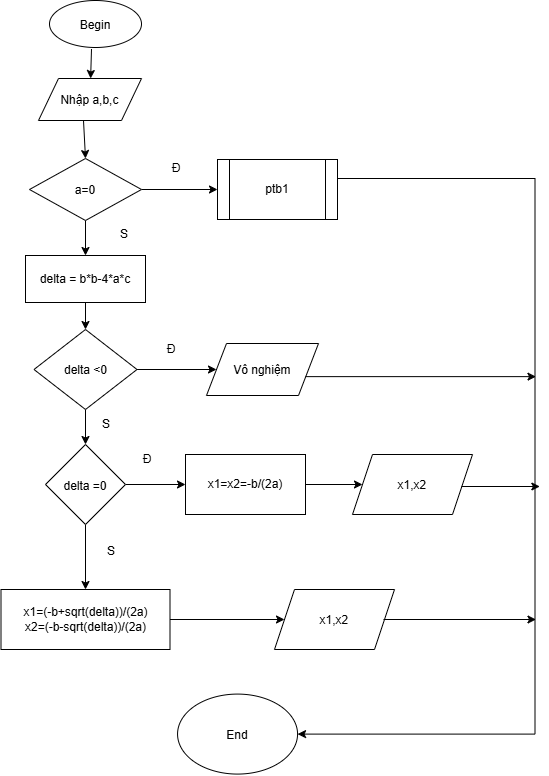

The diagram above was exported from draw.io. Its source (the exported page's mxGraphModel, read from the mxfile embedded in the PNG):
<mxGraphModel dx="1613" dy="869" grid="0" gridSize="10" guides="1" tooltips="1" connect="1" arrows="1" fold="1" page="1" pageScale="1" pageWidth="827" pageHeight="1169" math="0" shadow="0">
  <root>
    <mxCell id="0" />
    <mxCell id="1" parent="0" />
    <mxCell id="NjUZOlWYXsdBwNQSbMEd-1" parent="1" style="ellipse;whiteSpace=wrap;html=1;shapeInside=1;" value="Begin&lt;div&gt;&lt;br&gt;&lt;/div&gt;" vertex="1">
      <mxGeometry height="47" width="92" x="292" y="12" as="geometry" />
    </mxCell>
    <mxCell id="NjUZOlWYXsdBwNQSbMEd-2" parent="1" style="shape=parallelogram;perimeter=parallelogramPerimeter;whiteSpace=wrap;html=1;shapeInside=1;fixedSize=1;" value="Nhập a,b,c" vertex="1">
      <mxGeometry height="42" width="103" x="281" y="90" as="geometry" />
    </mxCell>
    <mxCell id="NjUZOlWYXsdBwNQSbMEd-7" edge="1" parent="1" source="NjUZOlWYXsdBwNQSbMEd-3" style="edgeStyle=orthogonalEdgeStyle;rounded=0;orthogonalLoop=1;jettySize=auto;html=1;defaultLabelBackgroundColor=page;" target="NjUZOlWYXsdBwNQSbMEd-6" value="">
      <mxGeometry relative="1" as="geometry" />
    </mxCell>
    <mxCell id="NjUZOlWYXsdBwNQSbMEd-14" edge="1" parent="1" source="NjUZOlWYXsdBwNQSbMEd-3" style="edgeStyle=orthogonalEdgeStyle;rounded=0;orthogonalLoop=1;jettySize=auto;html=1;defaultLabelBackgroundColor=page;" target="NjUZOlWYXsdBwNQSbMEd-13" value="">
      <mxGeometry relative="1" as="geometry" />
    </mxCell>
    <mxCell id="NjUZOlWYXsdBwNQSbMEd-3" parent="1" style="rhombus;whiteSpace=wrap;html=1;shapeInside=1;" value="a=0" vertex="1">
      <mxGeometry height="62" width="112" x="272" y="170" as="geometry" />
    </mxCell>
    <mxCell id="NjUZOlWYXsdBwNQSbMEd-6" parent="1" style="shape=process;whiteSpace=wrap;html=1;backgroundOutline=1;" value="ptb1" vertex="1">
      <mxGeometry height="60" width="120" x="460" y="171" as="geometry" />
    </mxCell>
    <mxCell id="NjUZOlWYXsdBwNQSbMEd-8" parent="1" style="text;html=1;whiteSpace=wrap;strokeColor=none;fillColor=none;align=center;verticalAlign=middle;rounded=0;" value="Đ" vertex="1">
      <mxGeometry height="30" width="60" x="389" y="165" as="geometry" />
    </mxCell>
    <mxCell id="NjUZOlWYXsdBwNQSbMEd-9" edge="1" parent="1" style="endArrow=classic;html=1;rounded=0;defaultLabelBackgroundColor=page;" target="NjUZOlWYXsdBwNQSbMEd-2" value="">
      <mxGeometry height="50" relative="1" width="50" as="geometry">
        <mxPoint x="334" y="60.5" as="sourcePoint" />
        <mxPoint x="384" y="10.5" as="targetPoint" />
      </mxGeometry>
    </mxCell>
    <mxCell id="NjUZOlWYXsdBwNQSbMEd-10" edge="1" parent="1" style="endArrow=classic;html=1;rounded=0;defaultLabelBackgroundColor=page;entryX=0.5;entryY=0;entryDx=0;entryDy=0;" target="NjUZOlWYXsdBwNQSbMEd-3" value="">
      <mxGeometry height="50" relative="1" width="50" as="geometry">
        <mxPoint x="326" y="132" as="sourcePoint" />
        <mxPoint x="376" y="82" as="targetPoint" />
      </mxGeometry>
    </mxCell>
    <mxCell id="NjUZOlWYXsdBwNQSbMEd-16" edge="1" parent="1" source="NjUZOlWYXsdBwNQSbMEd-13" style="edgeStyle=orthogonalEdgeStyle;rounded=0;orthogonalLoop=1;jettySize=auto;html=1;defaultLabelBackgroundColor=page;" target="NjUZOlWYXsdBwNQSbMEd-15" value="">
      <mxGeometry relative="1" as="geometry" />
    </mxCell>
    <mxCell id="NjUZOlWYXsdBwNQSbMEd-13" parent="1" style="whiteSpace=wrap;html=1;" value="delta = b*b-4*a*c" vertex="1">
      <mxGeometry height="47" width="120" x="268" y="267" as="geometry" />
    </mxCell>
    <mxCell id="NjUZOlWYXsdBwNQSbMEd-18" edge="1" parent="1" source="NjUZOlWYXsdBwNQSbMEd-15" style="edgeStyle=orthogonalEdgeStyle;rounded=0;orthogonalLoop=1;jettySize=auto;html=1;defaultLabelBackgroundColor=page;" target="NjUZOlWYXsdBwNQSbMEd-17" value="">
      <mxGeometry relative="1" as="geometry" />
    </mxCell>
    <mxCell id="NjUZOlWYXsdBwNQSbMEd-20" edge="1" parent="1" source="NjUZOlWYXsdBwNQSbMEd-15" style="edgeStyle=orthogonalEdgeStyle;rounded=0;orthogonalLoop=1;jettySize=auto;html=1;defaultLabelBackgroundColor=page;" target="NjUZOlWYXsdBwNQSbMEd-19" value="">
      <mxGeometry relative="1" as="geometry" />
    </mxCell>
    <mxCell id="NjUZOlWYXsdBwNQSbMEd-15" parent="1" style="rhombus;whiteSpace=wrap;html=1;shapeInside=1;" value="delta &amp;lt;0" vertex="1">
      <mxGeometry height="80" width="103" x="276.5" y="341" as="geometry" />
    </mxCell>
    <mxCell id="NjUZOlWYXsdBwNQSbMEd-17" parent="1" style="shape=parallelogram;perimeter=parallelogramPerimeter;whiteSpace=wrap;html=1;shapeInside=1;fixedSize=1;" value="Vô nghiệm" vertex="1">
      <mxGeometry height="52" width="112" x="449" y="355" as="geometry" />
    </mxCell>
    <mxCell id="NjUZOlWYXsdBwNQSbMEd-24" edge="1" parent="1" source="NjUZOlWYXsdBwNQSbMEd-19" style="edgeStyle=orthogonalEdgeStyle;rounded=0;orthogonalLoop=1;jettySize=auto;html=1;defaultLabelBackgroundColor=page;" target="NjUZOlWYXsdBwNQSbMEd-23" value="">
      <mxGeometry relative="1" as="geometry" />
    </mxCell>
    <mxCell id="NjUZOlWYXsdBwNQSbMEd-28" edge="1" parent="1" source="NjUZOlWYXsdBwNQSbMEd-19" style="edgeStyle=orthogonalEdgeStyle;rounded=0;orthogonalLoop=1;jettySize=auto;html=1;defaultLabelBackgroundColor=page;" target="NjUZOlWYXsdBwNQSbMEd-27" value="">
      <mxGeometry relative="1" as="geometry" />
    </mxCell>
    <mxCell id="NjUZOlWYXsdBwNQSbMEd-19" parent="1" style="rhombus;whiteSpace=wrap;html=1;shapeInside=1;" value="delta =0" vertex="1">
      <mxGeometry height="80" width="80" x="288" y="456" as="geometry" />
    </mxCell>
    <mxCell id="NjUZOlWYXsdBwNQSbMEd-26" edge="1" parent="1" source="NjUZOlWYXsdBwNQSbMEd-23" style="edgeStyle=orthogonalEdgeStyle;rounded=0;orthogonalLoop=1;jettySize=auto;html=1;defaultLabelBackgroundColor=page;" target="NjUZOlWYXsdBwNQSbMEd-25" value="">
      <mxGeometry relative="1" as="geometry" />
    </mxCell>
    <mxCell id="NjUZOlWYXsdBwNQSbMEd-23" parent="1" style="whiteSpace=wrap;html=1;" value="x1=x2=-b/(2a)" vertex="1">
      <mxGeometry height="60" width="120" x="428" y="466" as="geometry" />
    </mxCell>
    <mxCell id="NjUZOlWYXsdBwNQSbMEd-25" parent="1" style="shape=parallelogram;perimeter=parallelogramPerimeter;whiteSpace=wrap;html=1;shapeInside=1;fixedSize=1;" value="x1,x2" vertex="1">
      <mxGeometry height="60" width="120" x="595" y="466" as="geometry" />
    </mxCell>
    <mxCell id="NjUZOlWYXsdBwNQSbMEd-30" edge="1" parent="1" source="NjUZOlWYXsdBwNQSbMEd-27" style="edgeStyle=orthogonalEdgeStyle;rounded=0;orthogonalLoop=1;jettySize=auto;html=1;defaultLabelBackgroundColor=page;" target="NjUZOlWYXsdBwNQSbMEd-29" value="">
      <mxGeometry relative="1" as="geometry" />
    </mxCell>
    <mxCell id="NjUZOlWYXsdBwNQSbMEd-27" parent="1" style="whiteSpace=wrap;html=1;" value="x1=(-b+sqrt(delta))/(2a)&lt;div&gt;x2=(-b-sqrt(delta))/(2a)&lt;/div&gt;" vertex="1">
      <mxGeometry height="60" width="169" x="243.5" y="601" as="geometry" />
    </mxCell>
    <mxCell id="NjUZOlWYXsdBwNQSbMEd-29" parent="1" style="shape=parallelogram;perimeter=parallelogramPerimeter;whiteSpace=wrap;html=1;shapeInside=1;fixedSize=1;" value="x1,x2" vertex="1">
      <mxGeometry height="60" width="120" x="517" y="601" as="geometry" />
    </mxCell>
    <mxCell id="NjUZOlWYXsdBwNQSbMEd-31" edge="1" parent="1" style="endArrow=classic;html=1;rounded=0;defaultLabelBackgroundColor=page;edgeStyle=orthogonalEdgeStyle;endFill=1;" target="NjUZOlWYXsdBwNQSbMEd-32" value="">
      <mxGeometry height="50" relative="1" width="50" x="-0.8105" as="geometry">
        <Array as="points">
          <mxPoint x="580" y="190" />
          <mxPoint x="777.5" y="190" />
        </Array>
        <mxPoint x="580" y="195" as="sourcePoint" />
        <mxPoint x="480.06" y="745.58" as="targetPoint" />
      </mxGeometry>
    </mxCell>
    <mxCell id="NjUZOlWYXsdBwNQSbMEd-32" parent="1" style="ellipse;whiteSpace=wrap;html=1;shapeInside=1;" value="End&lt;br&gt;&lt;div&gt;&lt;br&gt;&lt;/div&gt;" vertex="1">
      <mxGeometry height="80" width="120" x="420.05999999999995" y="705.5799999999999" as="geometry" />
    </mxCell>
    <mxCell id="NjUZOlWYXsdBwNQSbMEd-33" edge="1" parent="1" style="endArrow=classic;html=1;rounded=0;defaultLabelBackgroundColor=page;" value="">
      <mxGeometry height="50" relative="1" width="50" as="geometry">
        <mxPoint x="626" y="631" as="sourcePoint" />
        <mxPoint x="778.48" y="631" as="targetPoint" />
      </mxGeometry>
    </mxCell>
    <mxCell id="NjUZOlWYXsdBwNQSbMEd-34" edge="1" parent="1" style="endArrow=classic;html=1;rounded=0;defaultLabelBackgroundColor=page;" value="">
      <mxGeometry height="50" relative="1" width="50" as="geometry">
        <mxPoint x="548" y="388.13" as="sourcePoint" />
        <mxPoint x="778.48" y="388.13" as="targetPoint" />
      </mxGeometry>
    </mxCell>
    <mxCell id="NjUZOlWYXsdBwNQSbMEd-35" edge="1" parent="1" style="endArrow=classic;html=1;rounded=0;defaultLabelBackgroundColor=page;" value="">
      <mxGeometry height="50" relative="1" width="50" as="geometry">
        <mxPoint x="704" y="498" as="sourcePoint" />
        <mxPoint x="782.35" y="498" as="targetPoint" />
      </mxGeometry>
    </mxCell>
    <mxCell id="NjUZOlWYXsdBwNQSbMEd-36" parent="1" style="text;html=1;whiteSpace=wrap;strokeColor=none;fillColor=none;align=center;verticalAlign=middle;rounded=0;" value="S" vertex="1">
      <mxGeometry height="30" width="60" x="337" y="231" as="geometry" />
    </mxCell>
    <mxCell id="NjUZOlWYXsdBwNQSbMEd-37" parent="1" style="text;html=1;whiteSpace=wrap;strokeColor=none;fillColor=none;align=center;verticalAlign=middle;rounded=0;" value="Đ" vertex="1">
      <mxGeometry height="30" width="60" x="384" y="346" as="geometry" />
    </mxCell>
    <mxCell id="NjUZOlWYXsdBwNQSbMEd-38" parent="1" style="text;html=1;whiteSpace=wrap;strokeColor=none;fillColor=none;align=center;verticalAlign=middle;rounded=0;" value="Đ" vertex="1">
      <mxGeometry height="30" width="60" x="360.06" y="456" as="geometry" />
    </mxCell>
    <mxCell id="NjUZOlWYXsdBwNQSbMEd-39" parent="1" style="text;html=1;whiteSpace=wrap;strokeColor=none;fillColor=none;align=center;verticalAlign=middle;rounded=0;" value="S" vertex="1">
      <mxGeometry height="30" width="60" x="319.5" y="421" as="geometry" />
    </mxCell>
    <mxCell id="NjUZOlWYXsdBwNQSbMEd-40" parent="1" style="text;html=1;whiteSpace=wrap;strokeColor=none;fillColor=none;align=center;verticalAlign=middle;rounded=0;" value="S" vertex="1">
      <mxGeometry height="30" width="60" x="324" y="548" as="geometry" />
    </mxCell>
  </root>
</mxGraphModel>